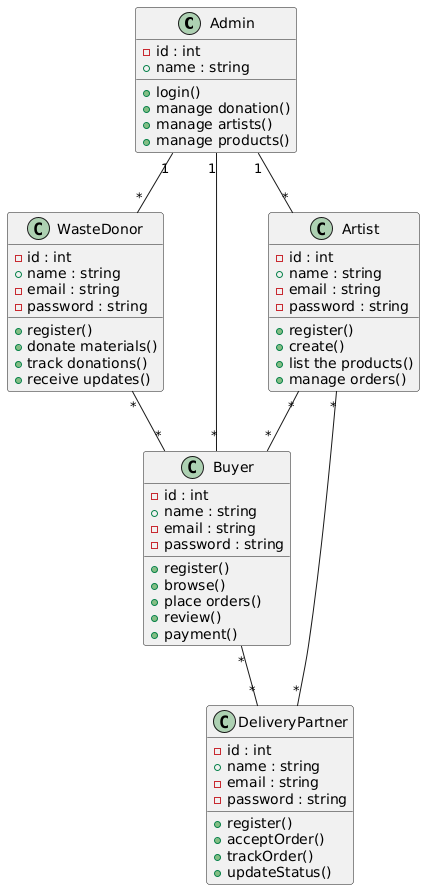

The diagram above was rendered by PlantUML. Its source (embedded in the PNG):
@startuml
class Admin {
  - id : int
  + name : string
  + login()
  + manage donation()
  + manage artists()
  + manage products()
}

class Artist {
  - id : int
  + name : string
  - email : string
  - password : string
  + register()
  + create()
  + list the products()
  + manage orders()
}

class WasteDonor {
  - id : int
  + name : string
  - email : string
  - password : string
  + register()
  + donate materials()
  + track donations()
  + receive updates()
}

class Buyer {
  - id : int
  + name : string
  - email : string
  - password : string
  + register()
  + browse()
  + place orders()
  + review()
  + payment()
}

class DeliveryPartner {
  - id : int
  + name : string
  - email : string
  - password : string
  + register()
  + acceptOrder()
  + trackOrder()
  + updateStatus()
}

Admin "1" -- "*" Artist
Admin "1" -- "*" WasteDonor
Admin "1" -- "*" Buyer
Artist "*" -- "*" Buyer
WasteDonor "*" -- "*" Buyer
Buyer "*" -- "*" DeliveryPartner
Artist "*" -- "*" DeliveryPartner
@enduml